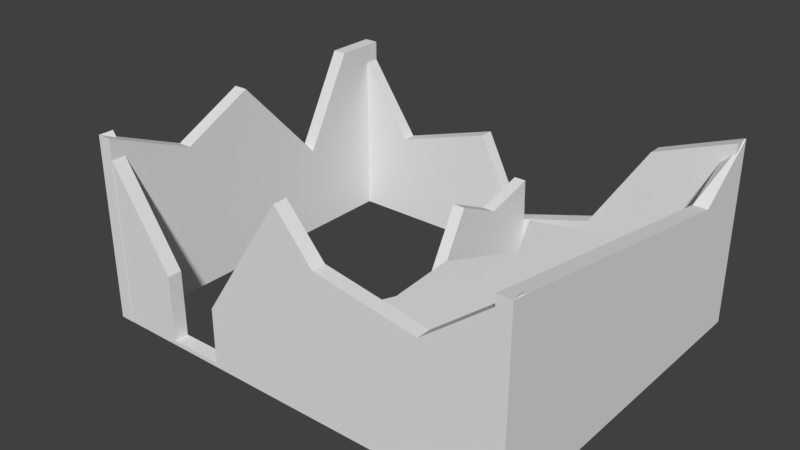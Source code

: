 # Source: Ruin1.blend  (saved by Blender 2.78.0; exported with 4.5.12 LTS)
import bpy
from mathutils import Matrix  # noqa: F401  (used for matrix-valued properties, if any)

bpy.ops.wm.read_factory_settings(use_empty=True)
scene = bpy.context.scene
scene.name = 'Scene'

# ---- collections
col_collection_1 = bpy.data.collections.new('Collection 1'); scene.collection.children.link(col_collection_1)

# ---- materials (node trees are filled in below, after node groups)
mat_material = bpy.data.materials.new('Material')
mat_material.alpha_threshold = 0.0
mat_material.use_transparent_shadow = False
mat_material.roughness = 0.5
mat_material.line_color = (0.0, 0.0, 0.0, 1.0)

# ---- material node trees

# ---- world
world_world = bpy.data.worlds.new('World'); scene.world = world_world
world_world.color = (0.05088, 0.05088, 0.05088)
world_world.use_sun_shadow = False
world_world.sun_shadow_jitter_overblur = 0.0
world_world.cycles.sampling_method = 'MANUAL'

# ---- meshes
me_cube = bpy.data.meshes.new('Cube')
me_cube.from_pydata([(-5.522, 4.8, -1.0), (-5.522, -4.741, -1.0), (-5.909, -4.741, -1.0), (-5.909, 4.8, -1.0), (-5.522, 4.8, 4.033), (-5.522, -4.741, 4.033), (-5.909, -4.741, 4.033), (-5.909, 4.8, 4.033), (5.923, 4.8, -1.0), (5.923, -4.741, -1.0), (5.535, -4.741, -1.0), (5.535, 4.8, -1.0), (5.923, 4.8, 4.033), (5.923, -4.741, 4.033), (5.535, -4.741, 4.033), (5.535, 4.8, 3.666), (-5.89, -4.348, -1.0), (5.9, -4.348, -1.0), (5.9, -4.735, -1.0), (-5.89, -4.735, -1.0), (-5.89, -4.348, 4.033), (5.9, -4.348, 4.033), (5.9, -4.735, 4.033), (-5.89, -4.735, 4.033), (-5.89, 4.794, -1.0), (5.9, 4.794, -1.0), (5.9, 4.407, -1.0), (-5.89, 4.407, -1.0), (-5.89, 4.794, 4.033), (5.9, 4.794, 4.033), (5.9, 4.407, 4.033), (-5.89, 4.407, 4.033), (3.643, 4.794, -1.0), (3.643, 4.407, -1.0), (3.75, 4.794, 3.218), (3.75, 4.407, 3.218), (1.719, 4.407, -1.0), (-0.1875, 4.407, -1.0), (-2.094, 4.407, -1.0), (-4.001, 4.407, -1.0), (2.161, 4.407, 0.8046), (-0.218, 4.407, 0.09733), (-1.331, 4.407, 2.311), (-4.1, 4.407, 1.448), (-4.001, 4.794, -1.0), (-2.094, 4.794, -1.0), (-0.1875, 4.794, -1.0), (1.719, 4.794, -1.0), (-4.1, 4.794, 1.448), (-1.331, 4.794, 2.311), (-0.218, 4.794, 0.09733), (2.161, 4.794, 0.8046), (-5.522, 3.423, -1.0), (-5.522, 1.515, -1.0), (-5.522, -0.393, -1.0), (-5.522, -2.301, -1.0), (-5.909, -2.301, -1.0), (-5.909, -0.393, -1.0), (-5.909, 1.515, -1.0), (-5.909, 3.423, -1.0), (-5.522, 3.423, 4.033), (-5.522, 2.007, 1.475), (-5.522, -0.393, 4.033), (-5.522, -2.391, 3.05), (-5.909, -2.391, 3.05), (-5.909, -0.393, 4.033), (-5.909, 2.007, 1.475), (-5.909, 3.423, 4.033), (-4.001, -4.348, -1.0), (-2.036, -4.348, -1.0), (-0.07099, -4.348, -1.0), (3.859, -4.348, -1.0), (3.859, -4.735, -1.0), (1.894, -4.735, -1.0), (-2.036, -4.735, -1.0), (-4.001, -4.735, -1.0), (-3.835, -4.348, -0.8914), (-2.349, -4.348, -0.8784), (3.759, -4.348, 2.351), (3.759, -4.735, 2.351), (-0.07099, -4.735, 4.033), (-2.349, -4.735, -0.8784), (-3.835, -4.735, -0.8914), (-0.07099, -4.348, 4.033), (0.9745, -4.348, 2.832), (0.9745, -4.735, 2.832), (1.894, -4.348, -1.0), (-0.07099, -4.735, -1.0), (5.535, 3.167, 2.797), (5.923, 3.167, 2.797), (5.535, 2.755, -1.0), (5.923, 2.755, -1.0), (1.788, -4.468, 1.768), (1.788, -4.468, 2.146), (2.392, 1.209, 1.768), (2.392, 1.209, 2.146), (5.837, -4.468, 1.768), (5.837, -4.468, 2.146), (5.837, 2.189, 1.768), (5.837, 2.189, 2.146), (3.072, -0.2751, 1.768), (2.086, -1.668, 1.768), (2.213, -3.522, 1.768), (2.213, -3.522, 2.146), (2.086, -1.668, 2.146), (3.072, -0.2751, 2.146), (5.837, -2.849, 1.768), (5.837, -1.185, 1.768), (5.837, 0.4796, 1.768), (5.837, 0.4796, 2.146), (5.837, -1.185, 2.146), (5.837, -2.849, 2.146), (-4.57, -4.735, -1.0), (-3.845, -4.735, 0.9163), (-4.57, -4.348, -1.0), (-3.845, -4.348, 0.9163), (-1.285, -4.348, -1.0), (-2.345, -4.735, 0.6245), (-1.285, -4.735, -1.0), (-2.345, -4.348, 0.6245), (-0.1897, 0.4961, -1.062), (-0.172, 0.5374, -0.3258), (-0.172, 4.47, -1.062), (-0.172, 4.365, 1.404), (0.1543, 0.4961, -1.062), (0.172, 0.5374, -0.3258), (0.172, 4.47, -1.062), (0.172, 4.365, 1.404), (-0.172, 2.922, -1.062), (-0.172, 1.598, -1.062), (-0.172, 1.598, 1.625), (-0.172, 2.922, 1.018), (0.172, 1.598, -1.062), (0.172, 2.922, -1.062), (0.172, 2.922, 1.018), (0.172, 1.598, 1.625), (-7.206, -1.751, -1.0), (-7.206, -1.751, 1.0), (-7.206, 0.2485, -1.0), (-7.206, 0.2485, 1.0), (-5.799, -1.751, -1.0), (-5.799, -1.751, 1.0), (-5.799, 0.2485, -1.0), (-5.799, 0.2485, 1.0), (-6.738, -1.51, 1.254), (-6.738, 0.006949, 1.254), (-5.671, -1.51, 1.254), (-5.671, 0.006949, 1.254), (-7.206, -1.254, -0.9498), (-7.206, -1.254, 0.5158), (-7.206, -0.2489, -0.9498), (-7.206, -0.2489, 0.5158), (-6.995, -1.254, -0.9498), (-6.995, -1.254, 0.5158), (-6.995, -0.2489, -0.9498), (-6.995, -0.2489, 0.5158)], [], [(55, 1, 2, 56), (63, 64, 6, 5), (55, 63, 5, 1), (1, 5, 6, 2), (59, 67, 7, 3), (4, 0, 3, 7), (91, 9, 10, 90), (89, 88, 14, 13), (91, 89, 13, 9), (9, 13, 14, 10), (90, 88, 15, 11), (12, 8, 11, 15), (71, 17, 18, 72), (78, 79, 22, 21), (71, 78, 21, 17), (17, 21, 22, 18), (112, 113, 23, 19), (20, 16, 19, 23), (32, 25, 26, 33), (34, 35, 30, 29), (32, 34, 29, 25), (25, 29, 30, 26), (39, 43, 31, 27), (28, 24, 27, 31), (26, 30, 35, 33), (47, 51, 34, 32), (51, 40, 35, 34), (47, 32, 33, 36), (24, 44, 39, 27), (44, 45, 38, 39), (45, 46, 37, 38), (46, 47, 36, 37), (28, 31, 43, 48), (48, 43, 42, 49), (49, 42, 41, 50), (50, 41, 40, 51), (24, 28, 48, 44), (44, 48, 49, 45), (45, 49, 50, 46), (46, 50, 51, 47), (33, 35, 40, 36), (36, 40, 41, 37), (37, 41, 42, 38), (38, 42, 43, 39), (2, 6, 64, 56), (56, 64, 65, 57), (57, 65, 66, 58), (58, 66, 67, 59), (0, 4, 60, 52), (52, 60, 61, 53), (53, 61, 62, 54), (54, 62, 63, 55), (4, 7, 67, 60), (60, 67, 66, 61), (61, 66, 65, 62), (62, 65, 64, 63), (0, 52, 59, 3), (52, 53, 58, 59), (53, 54, 57, 58), (54, 55, 56, 57), (18, 22, 79, 72), (72, 79, 85, 73), (118, 117, 81, 74), (74, 81, 82, 75), (114, 115, 76, 68), (68, 76, 77, 69), (116, 119, 83, 70), (86, 84, 78, 71), (115, 113, 82, 76), (76, 82, 81, 77), (119, 117, 80, 83), (84, 85, 79, 78), (114, 68, 75, 112), (68, 69, 74, 75), (116, 70, 87, 118), (86, 71, 72, 73), (73, 85, 80, 87), (70, 83, 84, 86), (83, 80, 85, 84), (70, 86, 73, 87), (8, 91, 90, 11), (12, 15, 88, 89), (8, 12, 89, 91), (10, 14, 88, 90), (100, 105, 95, 94), (94, 95, 99, 98), (106, 111, 97, 96), (96, 97, 93, 92), (102, 106, 96, 92), (111, 103, 93, 97), (99, 95, 105, 109), (109, 105, 104, 110), (110, 104, 103, 111), (94, 98, 108, 100), (100, 108, 107, 101), (101, 107, 106, 102), (98, 99, 109, 108), (108, 109, 110, 107), (107, 110, 111, 106), (92, 93, 103, 102), (102, 103, 104, 101), (101, 104, 105, 100), (16, 114, 112, 19), (20, 23, 113, 115), (16, 20, 115, 114), (75, 82, 113, 112), (69, 116, 118, 74), (77, 81, 117, 119), (69, 77, 119, 116), (87, 80, 117, 118), (128, 131, 123, 122), (122, 123, 127, 126), (132, 135, 125, 124), (124, 125, 121, 120), (129, 132, 124, 120), (135, 130, 121, 125), (127, 123, 131, 134), (134, 131, 130, 135), (122, 126, 133, 128), (128, 133, 132, 129), (126, 127, 134, 133), (133, 134, 135, 132), (120, 121, 130, 129), (129, 130, 131, 128), (137, 139, 151, 149), (138, 139, 143, 142), (142, 143, 141, 140), (140, 141, 137, 136), (138, 142, 140, 136), (139, 137, 144, 145), (147, 145, 144, 146), (137, 141, 146, 144), (143, 139, 145, 147), (141, 143, 147, 146), (149, 151, 155, 153), (138, 136, 148, 150), (139, 138, 150, 151), (136, 137, 149, 148), (152, 153, 155, 154), (150, 148, 152, 154), (151, 150, 154, 155), (148, 149, 153, 152)])
me_cube.materials.append(mat_material)
me_cube.use_remesh_preserve_volume = False
me_cube.use_remesh_preserve_attributes = False
me_cube.use_mirror_vertex_groups = False
me_cube.update()

# ---- objects
ob_ruinbasic = bpy.data.objects.new('RuinBasic', me_cube)

# ---- transforms, parenting, visibility, modifiers, constraints
ob_ruinbasic.location = (0.0, 0.0, 1.0)
ob_ruinbasic.lock_rotations_4d = False
ob_ruinbasic.empty_display_type = 'ARROWS'
ob_ruinbasic.lineart.crease_threshold = 0.0

# ---- collection membership
col_collection_1.objects.link(ob_ruinbasic)

# ---- scene / render settings (as saved in the file)
scene.frame_start = 1; scene.frame_end = 250; scene.frame_set(1)
scene.render.engine = 'BLENDER_EEVEE_NEXT'
scene.render.resolution_percentage = 50
scene.render.dither_intensity = 0.0
scene.cycles.use_denoising = False
scene.cycles.samples = 128
scene.cycles.sampling_pattern = 'TABULATED_SOBOL'
scene.cycles.light_sampling_threshold = 0.0
scene.cycles.use_adaptive_sampling = False
scene.cycles.use_light_tree = False
scene.cycles.blur_glossy = 0.0
scene.cycles.sample_clamp_indirect = 0.0
scene.view_settings.view_transform = 'Standard'
bpy.context.view_layer.update()

# ---- added for rendering (the .blend has no active camera and no usable light): camera, sun
cam_auto = bpy.data.cameras.new('AutoCamera')
cam_auto.lens = 50.0
cam_auto.sensor_width = 36.0
cam_auto.clip_end = 1000.0
ob_auto_camera = bpy.data.objects.new('AutoCamera', cam_auto)
scene.collection.objects.link(ob_auto_camera)
ob_auto_camera.location = (15.0966, -18.8566, 15.0765)
ob_auto_camera.rotation_euler = (1.09748, -7.21219e-08, 0.694738)
scene.camera = ob_auto_camera
light_auto_sun = bpy.data.lights.new('AutoSun', 'SUN')
light_auto_sun.energy = 3.0
light_auto_sun.angle = 0.0523599
ob_auto_sun = bpy.data.objects.new('AutoSun', light_auto_sun)
scene.collection.objects.link(ob_auto_sun)
ob_auto_sun.rotation_euler = (0.872665, 0.174533, 0.523599)
bpy.context.view_layer.update()
